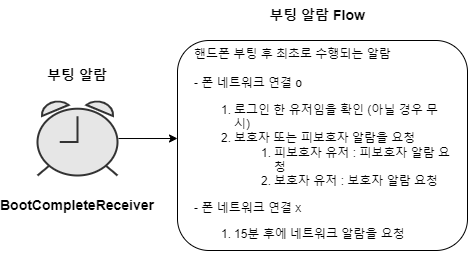

The diagram above was exported from draw.io. Its source (the exported page's mxGraphModel, read from the mxfile embedded in the PNG):
<mxGraphModel dx="1345" dy="576" grid="1" gridSize="10" guides="1" tooltips="1" connect="1" arrows="1" fold="1" page="1" pageScale="1" pageWidth="827" pageHeight="1169" math="0" shadow="0">
  <root>
    <mxCell id="0" />
    <mxCell id="1" parent="0" />
    <mxCell id="b7m8OO8bJC3HjTWQOvcz-172" value="" style="html=1;verticalLabelPosition=bottom;align=center;labelBackgroundColor=#ffffff;verticalAlign=top;strokeWidth=2;strokeColor=#333333;shadow=0;dashed=0;shape=mxgraph.ios7.icons.alarm_clock;fontFamily=Helvetica;fontSize=12;fontColor=default;fillColor=#E6E6E6;" vertex="1" parent="1">
      <mxGeometry x="120" y="520" width="80" height="75" as="geometry" />
    </mxCell>
    <mxCell id="b7m8OO8bJC3HjTWQOvcz-173" value="&lt;font style=&quot;font-size: 14px;&quot;&gt;&lt;b&gt;부팅 알람&lt;/b&gt;&lt;/font&gt;" style="text;html=1;strokeColor=none;fillColor=none;align=center;verticalAlign=middle;whiteSpace=wrap;rounded=0;fontFamily=Helvetica;fontSize=12;fontColor=default;" vertex="1" parent="1">
      <mxGeometry x="120" y="480" width="80" height="30" as="geometry" />
    </mxCell>
    <mxCell id="b7m8OO8bJC3HjTWQOvcz-174" value="&lt;b&gt;&lt;font style=&quot;font-size: 14px;&quot;&gt;BootCompleteReceiver&lt;/font&gt;&lt;/b&gt;" style="text;html=1;strokeColor=none;fillColor=none;align=center;verticalAlign=middle;whiteSpace=wrap;rounded=0;" vertex="1" parent="1">
      <mxGeometry x="90" y="610" width="140" height="30" as="geometry" />
    </mxCell>
    <mxCell id="b7m8OO8bJC3HjTWQOvcz-175" value="" style="endArrow=classic;html=1;rounded=0;fontSize=12;exitX=1.013;exitY=0.507;exitDx=0;exitDy=0;exitPerimeter=0;" edge="1" parent="1" source="b7m8OO8bJC3HjTWQOvcz-172">
      <mxGeometry width="50" height="50" relative="1" as="geometry">
        <mxPoint x="440" y="920" as="sourcePoint" />
        <mxPoint x="260" y="558" as="targetPoint" />
      </mxGeometry>
    </mxCell>
    <mxCell id="b7m8OO8bJC3HjTWQOvcz-176" value="" style="rounded=1;whiteSpace=wrap;html=1;fontSize=12;" vertex="1" parent="1">
      <mxGeometry x="260" y="460" width="290" height="210" as="geometry" />
    </mxCell>
    <mxCell id="b7m8OO8bJC3HjTWQOvcz-177" value="&lt;font style=&quot;font-size: 14px;&quot;&gt;&lt;b&gt;부팅 알람 Flow&lt;/b&gt;&lt;/font&gt;" style="text;html=1;strokeColor=none;fillColor=none;align=center;verticalAlign=middle;whiteSpace=wrap;rounded=0;fontFamily=Helvetica;fontSize=12;fontColor=default;" vertex="1" parent="1">
      <mxGeometry x="340" y="420" width="120" height="30" as="geometry" />
    </mxCell>
    <mxCell id="b7m8OO8bJC3HjTWQOvcz-178" value="핸드폰 부팅 후 최초로 수행되는 알람&lt;br&gt;&lt;br&gt;- 폰 네트워크 연결 o&amp;nbsp;&amp;nbsp;&lt;br&gt;&lt;ol&gt;&lt;li&gt;로그인 한 유저임을 확인 (아닐 경우 무시)&lt;/li&gt;&lt;li&gt;보호자 또는 피보호자 알람을 요청&lt;/li&gt;&lt;ol&gt;&lt;li&gt;피보호자 유저 : 피보호자 알람 요청&lt;/li&gt;&lt;li&gt;보호자 유저 : 보호자 알람 요청&lt;/li&gt;&lt;/ol&gt;&lt;/ol&gt;- 폰 네트워크 연결 x&amp;nbsp;&lt;br&gt;&lt;ol&gt;&lt;li&gt;&lt;span style=&quot;background-color: initial;&quot;&gt;15분 후에 네트워크 알람을 요청&amp;nbsp;&lt;/span&gt;&lt;/li&gt;&lt;/ol&gt;" style="text;html=1;strokeColor=none;fillColor=none;align=left;verticalAlign=middle;whiteSpace=wrap;rounded=0;fontSize=12;" vertex="1" parent="1">
      <mxGeometry x="275" y="490" width="260" height="160" as="geometry" />
    </mxCell>
  </root>
</mxGraphModel>